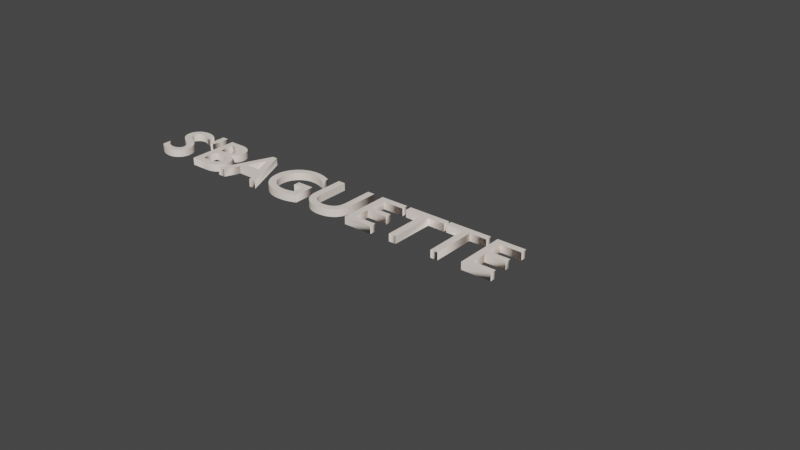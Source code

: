 # Source: S_Baguette.blend  (saved by Blender 2.93.21; exported with 4.5.12 LTS)
import bpy
from mathutils import Matrix  # noqa: F401  (used for matrix-valued properties, if any)

bpy.ops.wm.read_factory_settings(use_empty=True)
scene = bpy.context.scene
scene.name = 'Scene'

# ---- collections
col_collection = bpy.data.collections.new('Collection'); scene.collection.children.link(col_collection)

# ---- materials (node trees are filled in below, after node groups)
mat_s_baguette = bpy.data.materials.new("S'Baguette")
mat_s_baguette.use_transparent_shadow = False

# ---- material node trees
mat_s_baguette.use_nodes = True; mat_s_baguette.node_tree.nodes.clear()
_N = mat_s_baguette.node_tree.nodes; _L = mat_s_baguette.node_tree.links
n0 = _N.new('ShaderNodeBsdfPrincipled'); n0.name = 'Principled BSDF'; n0.location = (10, 300)
n0.distribution = 'GGX'
n0.subsurface_method = 'BURLEY'
n0.inputs[0].default_value = (1.0, 0.8796, 0.7913, 1.0)
n0.inputs[3].default_value = 1.45
n0.inputs[27].default_value = (0.0, 0.0, 0.0, 1.0)
n0.inputs[28].default_value = 1.0
n1 = _N.new('ShaderNodeOutputMaterial'); n1.name = 'Material Output'; n1.location = (300, 300)
_L.new(n0.outputs[0], n1.inputs[0])
n1.is_active_output = True

# ---- world
world_world = bpy.data.worlds.new('World'); scene.world = world_world
world_world.use_nodes = True; world_world.node_tree.nodes.clear()
_N = world_world.node_tree.nodes; _L = world_world.node_tree.links
n0 = _N.new('ShaderNodeOutputWorld'); n0.name = 'World Output'; n0.location = (300, 300)
n1 = _N.new('ShaderNodeBackground'); n1.name = 'Background'; n1.location = (10, 300)
n1.inputs[0].default_value = (0.05088, 0.05088, 0.05088, 1.0)
_L.new(n1.outputs[0], n0.inputs[0])
n0.is_active_output = True
world_world.color = (0.05088, 0.05088, 0.05088)
world_world.use_sun_shadow = False
world_world.sun_shadow_jitter_overblur = 0.0

# ---- curves / text
txt_text = bpy.data.curves.new('Text', 'FONT')
txt_text.dimensions = '2D'
txt_text.body = "S'BAGUETTE"
txt_text.materials.append(mat_s_baguette)
txt_text.extrude = 0.05

# ---- objects
ob_text = bpy.data.objects.new('Text', txt_text)

# ---- transforms, parenting, visibility, modifiers, constraints
ob_text.location = (0.0, 0.0, 0.0)
_m = ob_text.modifiers.new('Bevel', 'BEVEL')
_m.segments = 3
_m.edge_weight = ''
_m.vertex_weight = ''

# ---- collection membership
col_collection.objects.link(ob_text)

# ---- scene / render settings (as saved in the file)
scene.frame_start = 1; scene.frame_end = 250; scene.frame_set(1)
scene.render.engine = 'BLENDER_EEVEE_NEXT'
scene.cycles.use_denoising = False
scene.cycles.samples = 128
scene.cycles.sampling_pattern = 'TABULATED_SOBOL'
scene.cycles.use_adaptive_sampling = False
scene.cycles.use_light_tree = False
scene.view_settings.view_transform = 'Filmic'
bpy.context.view_layer.update()

# ---- added for rendering (the .blend has no active camera and no usable light): camera, sun
cam_auto = bpy.data.cameras.new('AutoCamera')
cam_auto.lens = 50.0
cam_auto.sensor_width = 36.0
cam_auto.clip_end = 1000.0
ob_auto_camera = bpy.data.objects.new('AutoCamera', cam_auto)
scene.collection.objects.link(ob_auto_camera)
ob_auto_camera.location = (11.3543, -8.5352, 5.90347)
ob_auto_camera.rotation_euler = (1.09748, -7.21219e-08, 0.694738)
scene.camera = ob_auto_camera
light_auto_sun = bpy.data.lights.new('AutoSun', 'SUN')
light_auto_sun.energy = 3.0
light_auto_sun.angle = 0.0523599
ob_auto_sun = bpy.data.objects.new('AutoSun', light_auto_sun)
scene.collection.objects.link(ob_auto_sun)
ob_auto_sun.rotation_euler = (0.872665, 0.174533, 0.523599)
bpy.context.view_layer.update()
